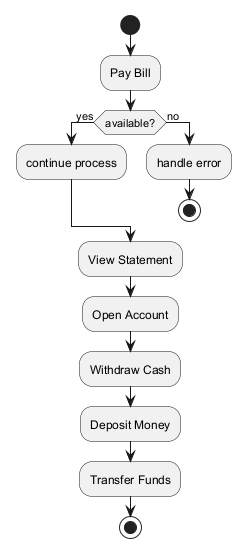

The diagram above was rendered by PlantUML. Its source (embedded in the PNG):
@startuml
skinparam backgroundColor #FFFFFF
skinparam classBackgroundColor #F1F8E9
skinparam classBorderColor #33691E
start
:Pay Bill;
if (available?) then (yes)
:continue process;
else (no)
:handle error;
stop
endif
:View Statement;
:Open Account;
:Withdraw Cash;
:Deposit Money;
:Transfer Funds;
stop
@enduml